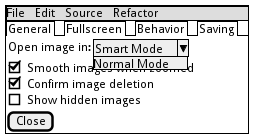

The diagram above was rendered by PlantUML. Its source (embedded in the PNG):
@startsalt
{+
{* File | Edit | Source | Refactor }
{/ General | Fullscreen | Behavior | Saving }
{
{ Open image in: | ^Smart Mode^^Normal Mode^ }
[X] Smooth images when zoomed
[X] Confirm image deletion
[ ] Show hidden images
}
[Close]
}
@endsalt